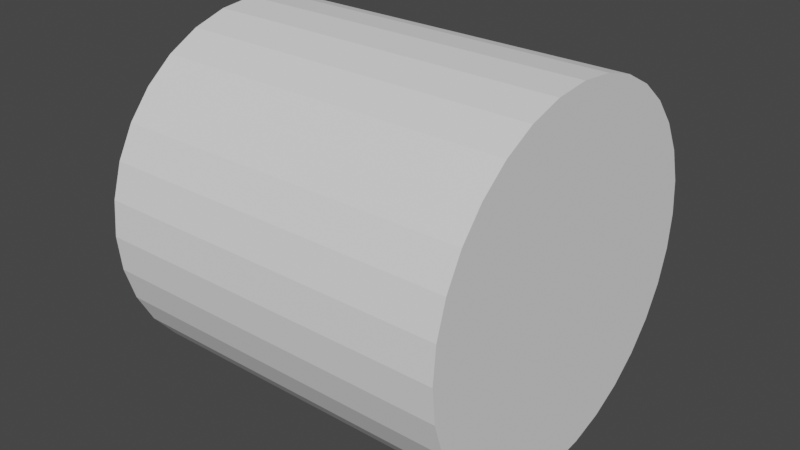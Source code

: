 # Source: cylinder.blend  (saved by Blender 2.82.7; exported with 4.5.12 LTS)
import bpy
from mathutils import Matrix  # noqa: F401  (used for matrix-valued properties, if any)

bpy.ops.wm.read_factory_settings(use_empty=True)
scene = bpy.context.scene
scene.name = 'Scene'

# ---- collections
col_collection = bpy.data.collections.new('Collection'); scene.collection.children.link(col_collection)

# ---- world
world_world = bpy.data.worlds.new('World'); scene.world = world_world
world_world.use_nodes = True; world_world.node_tree.nodes.clear()
_N = world_world.node_tree.nodes; _L = world_world.node_tree.links
n0 = _N.new('ShaderNodeOutputWorld'); n0.name = 'World Output'; n0.location = (300, 300)
n1 = _N.new('ShaderNodeBackground'); n1.name = 'Background'; n1.location = (10, 300)
n1.inputs[0].default_value = (0.05088, 0.05088, 0.05088, 1.0)
_L.new(n1.outputs[0], n0.inputs[0])
n0.is_active_output = True
world_world.color = (0.05088, 0.05088, 0.05088)
world_world.use_sun_shadow = False
world_world.sun_shadow_jitter_overblur = 0.0

# ---- meshes
me_cylinder = bpy.data.meshes.new('Cylinder')
me_cylinder.from_pydata([(-1.0, 1.0, 4.371e-08), (1.0, 1.0, -4.371e-08), (-1.0, 0.9808, -0.1951), (1.0, 0.9808, -0.1951), (-1.0, 0.9239, -0.3827), (1.0, 0.9239, -0.3827), (-1.0, 0.8315, -0.5556), (1.0, 0.8315, -0.5556), (-1.0, 0.7071, -0.7071), (1.0, 0.7071, -0.7071), (-1.0, 0.5556, -0.8315), (1.0, 0.5556, -0.8315), (-1.0, 0.3827, -0.9239), (1.0, 0.3827, -0.9239), (-1.0, 0.1951, -0.9808), (1.0, 0.1951, -0.9808), (-1.0, 7.55e-08, -1.0), (1.0, 7.55e-08, -1.0), (-1.0, -0.1951, -0.9808), (1.0, -0.1951, -0.9808), (-1.0, -0.3827, -0.9239), (1.0, -0.3827, -0.9239), (-1.0, -0.5556, -0.8315), (1.0, -0.5556, -0.8315), (-1.0, -0.7071, -0.7071), (1.0, -0.7071, -0.7071), (-1.0, -0.8315, -0.5556), (1.0, -0.8315, -0.5556), (-1.0, -0.9239, -0.3827), (1.0, -0.9239, -0.3827), (-1.0, -0.9808, -0.1951), (1.0, -0.9808, -0.1951), (-1.0, -1.0, 3.696e-07), (1.0, -1.0, 2.821e-07), (-1.0, -0.9808, 0.1951), (1.0, -0.9808, 0.1951), (-1.0, -0.9239, 0.3827), (1.0, -0.9239, 0.3827), (-1.0, -0.8315, 0.5556), (1.0, -0.8315, 0.5556), (-1.0, -0.7071, 0.7071), (1.0, -0.7071, 0.7071), (-1.0, -0.5556, 0.8315), (1.0, -0.5556, 0.8315), (-1.0, -0.3827, 0.9239), (1.0, -0.3827, 0.9239), (-1.0, -0.1951, 0.9808), (1.0, -0.1951, 0.9808), (-1.0, 9.656e-07, 1.0), (1.0, 9.656e-07, 1.0), (-1.0, 0.1951, 0.9808), (1.0, 0.1951, 0.9808), (-1.0, 0.3827, 0.9239), (1.0, 0.3827, 0.9239), (-1.0, 0.5556, 0.8315), (1.0, 0.5556, 0.8315), (-1.0, 0.7071, 0.7071), (1.0, 0.7071, 0.7071), (-1.0, 0.8315, 0.5556), (1.0, 0.8315, 0.5556), (-1.0, 0.9239, 0.3827), (1.0, 0.9239, 0.3827), (-1.0, 0.9808, 0.1951), (1.0, 0.9808, 0.1951), (-0.8182, 1.0, 3.576e-08), (-0.6364, 1.0, 2.782e-08), (-0.4545, 1.0, 1.987e-08), (-0.2727, 1.0, 1.192e-08), (-0.09091, 1.0, 3.974e-09), (0.09091, 1.0, -3.974e-09), (0.2727, 1.0, -1.192e-08), (0.4545, 1.0, -1.987e-08), (0.6364, 1.0, -2.782e-08), (0.8182, 1.0, -3.576e-08), (0.8182, 0.9808, -0.1951), (0.6364, 0.9808, -0.1951), (0.4545, 0.9808, -0.1951), (0.2727, 0.9808, -0.1951), (0.09091, 0.9808, -0.1951), (-0.09091, 0.9808, -0.1951), (-0.2727, 0.9808, -0.1951), (-0.4545, 0.9808, -0.1951), (-0.6364, 0.9808, -0.1951), (-0.8182, 0.9808, -0.1951), (0.8182, 0.9239, -0.3827), (0.6364, 0.9239, -0.3827), (0.4545, 0.9239, -0.3827), (0.2727, 0.9239, -0.3827), (0.09091, 0.9239, -0.3827), (-0.09091, 0.9239, -0.3827), (-0.2727, 0.9239, -0.3827), (-0.4545, 0.9239, -0.3827), (-0.6364, 0.9239, -0.3827), (-0.8182, 0.9239, -0.3827), (0.8182, 0.8315, -0.5556), (0.6364, 0.8315, -0.5556), (0.4545, 0.8315, -0.5556), (0.2727, 0.8315, -0.5556), (0.09091, 0.8315, -0.5556), (-0.09091, 0.8315, -0.5556), (-0.2727, 0.8315, -0.5556), (-0.4545, 0.8315, -0.5556), (-0.6364, 0.8315, -0.5556), (-0.8182, 0.8315, -0.5556), (0.8182, 0.7071, -0.7071), (0.6364, 0.7071, -0.7071), (0.4545, 0.7071, -0.7071), (0.2727, 0.7071, -0.7071), (0.09091, 0.7071, -0.7071), (-0.09091, 0.7071, -0.7071), (-0.2727, 0.7071, -0.7071), (-0.4545, 0.7071, -0.7071), (-0.6364, 0.7071, -0.7071), (-0.8182, 0.7071, -0.7071), (0.8182, 0.5556, -0.8315), (0.6364, 0.5556, -0.8315), (0.4545, 0.5556, -0.8315), (0.2727, 0.5556, -0.8315), (0.09091, 0.5556, -0.8315), (-0.09091, 0.5556, -0.8315), (-0.2727, 0.5556, -0.8315), (-0.4545, 0.5556, -0.8315), (-0.6364, 0.5556, -0.8315), (-0.8182, 0.5556, -0.8315), (0.8182, 0.3827, -0.9239), (0.6364, 0.3827, -0.9239), (0.4545, 0.3827, -0.9239), (0.2727, 0.3827, -0.9239), (0.09091, 0.3827, -0.9239), (-0.09091, 0.3827, -0.9239), (-0.2727, 0.3827, -0.9239), (-0.4545, 0.3827, -0.9239), (-0.6364, 0.3827, -0.9239), (-0.8182, 0.3827, -0.9239), (0.8182, 0.1951, -0.9808), (0.6364, 0.1951, -0.9808), (0.4545, 0.1951, -0.9808), (0.2727, 0.1951, -0.9808), (0.09091, 0.1951, -0.9808), (-0.09091, 0.1951, -0.9808), (-0.2727, 0.1951, -0.9808), (-0.4545, 0.1951, -0.9808), (-0.6364, 0.1951, -0.9808), (-0.8182, 0.1951, -0.9808), (0.8182, 7.55e-08, -1.0), (0.6364, 7.55e-08, -1.0), (0.4545, 7.55e-08, -1.0), (0.2727, 7.55e-08, -1.0), (0.09091, 7.55e-08, -1.0), (-0.09091, 7.55e-08, -1.0), (-0.2727, 7.55e-08, -1.0), (-0.4545, 7.55e-08, -1.0), (-0.6364, 7.55e-08, -1.0), (-0.8182, 7.55e-08, -1.0), (0.8182, -0.1951, -0.9808), (0.6364, -0.1951, -0.9808), (0.4545, -0.1951, -0.9808), (0.2727, -0.1951, -0.9808), (0.09091, -0.1951, -0.9808), (-0.09091, -0.1951, -0.9808), (-0.2727, -0.1951, -0.9808), (-0.4545, -0.1951, -0.9808), (-0.6364, -0.1951, -0.9808), (-0.8182, -0.1951, -0.9808), (0.8182, -0.3827, -0.9239), (0.6364, -0.3827, -0.9239), (0.4545, -0.3827, -0.9239), (0.2727, -0.3827, -0.9239), (0.09091, -0.3827, -0.9239), (-0.09091, -0.3827, -0.9239), (-0.2727, -0.3827, -0.9239), (-0.4545, -0.3827, -0.9239), (-0.6364, -0.3827, -0.9239), (-0.8182, -0.3827, -0.9239), (0.8182, -0.5556, -0.8315), (0.6364, -0.5556, -0.8315), (0.4545, -0.5556, -0.8315), (0.2727, -0.5556, -0.8315), (0.09091, -0.5556, -0.8315), (-0.09091, -0.5556, -0.8315), (-0.2727, -0.5556, -0.8315), (-0.4545, -0.5556, -0.8315), (-0.6364, -0.5556, -0.8315), (-0.8182, -0.5556, -0.8315), (0.8182, -0.7071, -0.7071), (0.6364, -0.7071, -0.7071), (0.4545, -0.7071, -0.7071), (0.2727, -0.7071, -0.7071), (0.09091, -0.7071, -0.7071), (-0.09091, -0.7071, -0.7071), (-0.2727, -0.7071, -0.7071), (-0.4545, -0.7071, -0.7071), (-0.6364, -0.7071, -0.7071), (-0.8182, -0.7071, -0.7071), (0.8182, -0.8315, -0.5556), (0.6364, -0.8315, -0.5556), (0.4545, -0.8315, -0.5556), (0.2727, -0.8315, -0.5556), (0.09091, -0.8315, -0.5556), (-0.09091, -0.8315, -0.5556), (-0.2727, -0.8315, -0.5556), (-0.4545, -0.8315, -0.5556), (-0.6364, -0.8315, -0.5556), (-0.8182, -0.8315, -0.5556), (0.8182, -0.9239, -0.3827), (0.6364, -0.9239, -0.3827), (0.4545, -0.9239, -0.3827), (0.2727, -0.9239, -0.3827), (0.09091, -0.9239, -0.3827), (-0.09091, -0.9239, -0.3827), (-0.2727, -0.9239, -0.3827), (-0.4545, -0.9239, -0.3827), (-0.6364, -0.9239, -0.3827), (-0.8182, -0.9239, -0.3827), (0.8182, -0.9808, -0.1951), (0.6364, -0.9808, -0.1951), (0.4545, -0.9808, -0.1951), (0.2727, -0.9808, -0.1951), (0.09091, -0.9808, -0.1951), (-0.09091, -0.9808, -0.1951), (-0.2727, -0.9808, -0.1951), (-0.4545, -0.9808, -0.1951), (-0.6364, -0.9808, -0.1951), (-0.8182, -0.9808, -0.1951), (0.8182, -1.0, 2.901e-07), (0.6364, -1.0, 2.98e-07), (0.4545, -1.0, 3.06e-07), (0.2727, -1.0, 3.139e-07), (0.09091, -1.0, 3.219e-07), (-0.09091, -1.0, 3.298e-07), (-0.2727, -1.0, 3.378e-07), (-0.4545, -1.0, 3.457e-07), (-0.6364, -1.0, 3.537e-07), (-0.8182, -1.0, 3.616e-07), (0.8182, -0.9808, 0.1951), (0.6364, -0.9808, 0.1951), (0.4545, -0.9808, 0.1951), (0.2727, -0.9808, 0.1951), (0.09091, -0.9808, 0.1951), (-0.09091, -0.9808, 0.1951), (-0.2727, -0.9808, 0.1951), (-0.4545, -0.9808, 0.1951), (-0.6364, -0.9808, 0.1951), (-0.8182, -0.9808, 0.1951), (0.8182, -0.9239, 0.3827), (0.6364, -0.9239, 0.3827), (0.4545, -0.9239, 0.3827), (0.2727, -0.9239, 0.3827), (0.09091, -0.9239, 0.3827), (-0.09091, -0.9239, 0.3827), (-0.2727, -0.9239, 0.3827), (-0.4545, -0.9239, 0.3827), (-0.6364, -0.9239, 0.3827), (-0.8182, -0.9239, 0.3827), (0.8182, -0.8315, 0.5556), (0.6364, -0.8315, 0.5556), (0.4545, -0.8315, 0.5556), (0.2727, -0.8315, 0.5556), (0.09091, -0.8315, 0.5556), (-0.09091, -0.8315, 0.5556), (-0.2727, -0.8315, 0.5556), (-0.4545, -0.8315, 0.5556), (-0.6364, -0.8315, 0.5556), (-0.8182, -0.8315, 0.5556), (0.8182, -0.7071, 0.7071), (0.6364, -0.7071, 0.7071), (0.4545, -0.7071, 0.7071), (0.2727, -0.7071, 0.7071), (0.09091, -0.7071, 0.7071), (-0.09091, -0.7071, 0.7071), (-0.2727, -0.7071, 0.7071), (-0.4545, -0.7071, 0.7071), (-0.6364, -0.7071, 0.7071), (-0.8182, -0.7071, 0.7071), (0.8182, -0.5556, 0.8315), (0.6364, -0.5556, 0.8315), (0.4545, -0.5556, 0.8315), (0.2727, -0.5556, 0.8315), (0.09091, -0.5556, 0.8315), (-0.09091, -0.5556, 0.8315), (-0.2727, -0.5556, 0.8315), (-0.4545, -0.5556, 0.8315), (-0.6364, -0.5556, 0.8315), (-0.8182, -0.5556, 0.8315), (0.8182, -0.3827, 0.9239), (0.6364, -0.3827, 0.9239), (0.4545, -0.3827, 0.9239), (0.2727, -0.3827, 0.9239), (0.09091, -0.3827, 0.9239), (-0.09091, -0.3827, 0.9239), (-0.2727, -0.3827, 0.9239), (-0.4545, -0.3827, 0.9239), (-0.6364, -0.3827, 0.9239), (-0.8182, -0.3827, 0.9239), (0.8182, -0.1951, 0.9808), (0.6364, -0.1951, 0.9808), (0.4545, -0.1951, 0.9808), (0.2727, -0.1951, 0.9808), (0.09091, -0.1951, 0.9808), (-0.09091, -0.1951, 0.9808), (-0.2727, -0.1951, 0.9808), (-0.4545, -0.1951, 0.9808), (-0.6364, -0.1951, 0.9808), (-0.8182, -0.1951, 0.9808), (0.8182, 9.656e-07, 1.0), (0.6364, 9.656e-07, 1.0), (0.4545, 9.656e-07, 1.0), (0.2727, 9.656e-07, 1.0), (0.09091, 9.656e-07, 1.0), (-0.09091, 9.656e-07, 1.0), (-0.2727, 9.656e-07, 1.0), (-0.4545, 9.656e-07, 1.0), (-0.6364, 9.656e-07, 1.0), (-0.8182, 9.656e-07, 1.0), (0.8182, 0.1951, 0.9808), (0.6364, 0.1951, 0.9808), (0.4545, 0.1951, 0.9808), (0.2727, 0.1951, 0.9808), (0.09091, 0.1951, 0.9808), (-0.09091, 0.1951, 0.9808), (-0.2727, 0.1951, 0.9808), (-0.4545, 0.1951, 0.9808), (-0.6364, 0.1951, 0.9808), (-0.8182, 0.1951, 0.9808), (0.8182, 0.3827, 0.9239), (0.6364, 0.3827, 0.9239), (0.4545, 0.3827, 0.9239), (0.2727, 0.3827, 0.9239), (0.09091, 0.3827, 0.9239), (-0.09091, 0.3827, 0.9239), (-0.2727, 0.3827, 0.9239), (-0.4545, 0.3827, 0.9239), (-0.6364, 0.3827, 0.9239), (-0.8182, 0.3827, 0.9239), (0.8182, 0.5556, 0.8315), (0.6364, 0.5556, 0.8315), (0.4545, 0.5556, 0.8315), (0.2727, 0.5556, 0.8315), (0.09091, 0.5556, 0.8315), (-0.09091, 0.5556, 0.8315), (-0.2727, 0.5556, 0.8315), (-0.4545, 0.5556, 0.8315), (-0.6364, 0.5556, 0.8315), (-0.8182, 0.5556, 0.8315), (0.8182, 0.7071, 0.7071), (0.6364, 0.7071, 0.7071), (0.4545, 0.7071, 0.7071), (0.2727, 0.7071, 0.7071), (0.09091, 0.7071, 0.7071), (-0.09091, 0.7071, 0.7071), (-0.2727, 0.7071, 0.7071), (-0.4545, 0.7071, 0.7071), (-0.6364, 0.7071, 0.7071), (-0.8182, 0.7071, 0.7071), (0.8182, 0.8315, 0.5556), (0.6364, 0.8315, 0.5556), (0.4545, 0.8315, 0.5556), (0.2727, 0.8315, 0.5556), (0.09091, 0.8315, 0.5556), (-0.09091, 0.8315, 0.5556), (-0.2727, 0.8315, 0.5556), (-0.4545, 0.8315, 0.5556), (-0.6364, 0.8315, 0.5556), (-0.8182, 0.8315, 0.5556), (0.8182, 0.9239, 0.3827), (0.6364, 0.9239, 0.3827), (0.4545, 0.9239, 0.3827), (0.2727, 0.9239, 0.3827), (0.09091, 0.9239, 0.3827), (-0.09091, 0.9239, 0.3827), (-0.2727, 0.9239, 0.3827), (-0.4545, 0.9239, 0.3827), (-0.6364, 0.9239, 0.3827), (-0.8182, 0.9239, 0.3827), (0.8182, 0.9808, 0.1951), (0.6364, 0.9808, 0.1951), (0.4545, 0.9808, 0.1951), (0.2727, 0.9808, 0.1951), (0.09091, 0.9808, 0.1951), (-0.09091, 0.9808, 0.1951), (-0.2727, 0.9808, 0.1951), (-0.4545, 0.9808, 0.1951), (-0.6364, 0.9808, 0.1951), (-0.8182, 0.9808, 0.1951)], [], [(73, 1, 3, 74), (74, 3, 5, 84), (84, 5, 7, 94), (94, 7, 9, 104), (104, 9, 11, 114), (114, 11, 13, 124), (124, 13, 15, 134), (134, 15, 17, 144), (144, 17, 19, 154), (154, 19, 21, 164), (164, 21, 23, 174), (174, 23, 25, 184), (184, 25, 27, 194), (194, 27, 29, 204), (204, 29, 31, 214), (214, 31, 33, 224), (224, 33, 35, 234), (234, 35, 37, 244), (244, 37, 39, 254), (254, 39, 41, 264), (264, 41, 43, 274), (274, 43, 45, 284), (284, 45, 47, 294), (294, 47, 49, 304), (304, 49, 51, 314), (314, 51, 53, 324), (324, 53, 55, 334), (334, 55, 57, 344), (344, 57, 59, 354), (354, 59, 61, 364), (3, 1, 63, 61, 59, 57, 55, 53, 51, 49, 47, 45, 43, 41, 39, 37, 35, 33, 31, 29, 27, 25, 23, 21, 19, 17, 15, 13, 11, 9, 7, 5), (364, 61, 63, 374), (374, 63, 1, 73), (0, 2, 4, 6, 8, 10, 12, 14, 16, 18, 20, 22, 24, 26, 28, 30, 32, 34, 36, 38, 40, 42, 44, 46, 48, 50, 52, 54, 56, 58, 60, 62), (62, 383, 64, 0), (383, 382, 65, 64), (382, 381, 66, 65), (381, 380, 67, 66), (380, 379, 68, 67), (379, 378, 69, 68), (378, 377, 70, 69), (377, 376, 71, 70), (376, 375, 72, 71), (375, 374, 73, 72), (60, 373, 383, 62), (373, 372, 382, 383), (372, 371, 381, 382), (371, 370, 380, 381), (370, 369, 379, 380), (369, 368, 378, 379), (368, 367, 377, 378), (367, 366, 376, 377), (366, 365, 375, 376), (365, 364, 374, 375), (58, 363, 373, 60), (363, 362, 372, 373), (362, 361, 371, 372), (361, 360, 370, 371), (360, 359, 369, 370), (359, 358, 368, 369), (358, 357, 367, 368), (357, 356, 366, 367), (356, 355, 365, 366), (355, 354, 364, 365), (56, 353, 363, 58), (353, 352, 362, 363), (352, 351, 361, 362), (351, 350, 360, 361), (350, 349, 359, 360), (349, 348, 358, 359), (348, 347, 357, 358), (347, 346, 356, 357), (346, 345, 355, 356), (345, 344, 354, 355), (54, 343, 353, 56), (343, 342, 352, 353), (342, 341, 351, 352), (341, 340, 350, 351), (340, 339, 349, 350), (339, 338, 348, 349), (338, 337, 347, 348), (337, 336, 346, 347), (336, 335, 345, 346), (335, 334, 344, 345), (52, 333, 343, 54), (333, 332, 342, 343), (332, 331, 341, 342), (331, 330, 340, 341), (330, 329, 339, 340), (329, 328, 338, 339), (328, 327, 337, 338), (327, 326, 336, 337), (326, 325, 335, 336), (325, 324, 334, 335), (50, 323, 333, 52), (323, 322, 332, 333), (322, 321, 331, 332), (321, 320, 330, 331), (320, 319, 329, 330), (319, 318, 328, 329), (318, 317, 327, 328), (317, 316, 326, 327), (316, 315, 325, 326), (315, 314, 324, 325), (48, 313, 323, 50), (313, 312, 322, 323), (312, 311, 321, 322), (311, 310, 320, 321), (310, 309, 319, 320), (309, 308, 318, 319), (308, 307, 317, 318), (307, 306, 316, 317), (306, 305, 315, 316), (305, 304, 314, 315), (46, 303, 313, 48), (303, 302, 312, 313), (302, 301, 311, 312), (301, 300, 310, 311), (300, 299, 309, 310), (299, 298, 308, 309), (298, 297, 307, 308), (297, 296, 306, 307), (296, 295, 305, 306), (295, 294, 304, 305), (44, 293, 303, 46), (293, 292, 302, 303), (292, 291, 301, 302), (291, 290, 300, 301), (290, 289, 299, 300), (289, 288, 298, 299), (288, 287, 297, 298), (287, 286, 296, 297), (286, 285, 295, 296), (285, 284, 294, 295), (42, 283, 293, 44), (283, 282, 292, 293), (282, 281, 291, 292), (281, 280, 290, 291), (280, 279, 289, 290), (279, 278, 288, 289), (278, 277, 287, 288), (277, 276, 286, 287), (276, 275, 285, 286), (275, 274, 284, 285), (40, 273, 283, 42), (273, 272, 282, 283), (272, 271, 281, 282), (271, 270, 280, 281), (270, 269, 279, 280), (269, 268, 278, 279), (268, 267, 277, 278), (267, 266, 276, 277), (266, 265, 275, 276), (265, 264, 274, 275), (38, 263, 273, 40), (263, 262, 272, 273), (262, 261, 271, 272), (261, 260, 270, 271), (260, 259, 269, 270), (259, 258, 268, 269), (258, 257, 267, 268), (257, 256, 266, 267), (256, 255, 265, 266), (255, 254, 264, 265), (36, 253, 263, 38), (253, 252, 262, 263), (252, 251, 261, 262), (251, 250, 260, 261), (250, 249, 259, 260), (249, 248, 258, 259), (248, 247, 257, 258), (247, 246, 256, 257), (246, 245, 255, 256), (245, 244, 254, 255), (34, 243, 253, 36), (243, 242, 252, 253), (242, 241, 251, 252), (241, 240, 250, 251), (240, 239, 249, 250), (239, 238, 248, 249), (238, 237, 247, 248), (237, 236, 246, 247), (236, 235, 245, 246), (235, 234, 244, 245), (32, 233, 243, 34), (233, 232, 242, 243), (232, 231, 241, 242), (231, 230, 240, 241), (230, 229, 239, 240), (229, 228, 238, 239), (228, 227, 237, 238), (227, 226, 236, 237), (226, 225, 235, 236), (225, 224, 234, 235), (30, 223, 233, 32), (223, 222, 232, 233), (222, 221, 231, 232), (221, 220, 230, 231), (220, 219, 229, 230), (219, 218, 228, 229), (218, 217, 227, 228), (217, 216, 226, 227), (216, 215, 225, 226), (215, 214, 224, 225), (28, 213, 223, 30), (213, 212, 222, 223), (212, 211, 221, 222), (211, 210, 220, 221), (210, 209, 219, 220), (209, 208, 218, 219), (208, 207, 217, 218), (207, 206, 216, 217), (206, 205, 215, 216), (205, 204, 214, 215), (26, 203, 213, 28), (203, 202, 212, 213), (202, 201, 211, 212), (201, 200, 210, 211), (200, 199, 209, 210), (199, 198, 208, 209), (198, 197, 207, 208), (197, 196, 206, 207), (196, 195, 205, 206), (195, 194, 204, 205), (24, 193, 203, 26), (193, 192, 202, 203), (192, 191, 201, 202), (191, 190, 200, 201), (190, 189, 199, 200), (189, 188, 198, 199), (188, 187, 197, 198), (187, 186, 196, 197), (186, 185, 195, 196), (185, 184, 194, 195), (22, 183, 193, 24), (183, 182, 192, 193), (182, 181, 191, 192), (181, 180, 190, 191), (180, 179, 189, 190), (179, 178, 188, 189), (178, 177, 187, 188), (177, 176, 186, 187), (176, 175, 185, 186), (175, 174, 184, 185), (20, 173, 183, 22), (173, 172, 182, 183), (172, 171, 181, 182), (171, 170, 180, 181), (170, 169, 179, 180), (169, 168, 178, 179), (168, 167, 177, 178), (167, 166, 176, 177), (166, 165, 175, 176), (165, 164, 174, 175), (18, 163, 173, 20), (163, 162, 172, 173), (162, 161, 171, 172), (161, 160, 170, 171), (160, 159, 169, 170), (159, 158, 168, 169), (158, 157, 167, 168), (157, 156, 166, 167), (156, 155, 165, 166), (155, 154, 164, 165), (16, 153, 163, 18), (153, 152, 162, 163), (152, 151, 161, 162), (151, 150, 160, 161), (150, 149, 159, 160), (149, 148, 158, 159), (148, 147, 157, 158), (147, 146, 156, 157), (146, 145, 155, 156), (145, 144, 154, 155), (14, 143, 153, 16), (143, 142, 152, 153), (142, 141, 151, 152), (141, 140, 150, 151), (140, 139, 149, 150), (139, 138, 148, 149), (138, 137, 147, 148), (137, 136, 146, 147), (136, 135, 145, 146), (135, 134, 144, 145), (12, 133, 143, 14), (133, 132, 142, 143), (132, 131, 141, 142), (131, 130, 140, 141), (130, 129, 139, 140), (129, 128, 138, 139), (128, 127, 137, 138), (127, 126, 136, 137), (126, 125, 135, 136), (125, 124, 134, 135), (10, 123, 133, 12), (123, 122, 132, 133), (122, 121, 131, 132), (121, 120, 130, 131), (120, 119, 129, 130), (119, 118, 128, 129), (118, 117, 127, 128), (117, 116, 126, 127), (116, 115, 125, 126), (115, 114, 124, 125), (8, 113, 123, 10), (113, 112, 122, 123), (112, 111, 121, 122), (111, 110, 120, 121), (110, 109, 119, 120), (109, 108, 118, 119), (108, 107, 117, 118), (107, 106, 116, 117), (106, 105, 115, 116), (105, 104, 114, 115), (6, 103, 113, 8), (103, 102, 112, 113), (102, 101, 111, 112), (101, 100, 110, 111), (100, 99, 109, 110), (99, 98, 108, 109), (98, 97, 107, 108), (97, 96, 106, 107), (96, 95, 105, 106), (95, 94, 104, 105), (4, 93, 103, 6), (93, 92, 102, 103), (92, 91, 101, 102), (91, 90, 100, 101), (90, 89, 99, 100), (89, 88, 98, 99), (88, 87, 97, 98), (87, 86, 96, 97), (86, 85, 95, 96), (85, 84, 94, 95), (2, 83, 93, 4), (83, 82, 92, 93), (82, 81, 91, 92), (81, 80, 90, 91), (80, 79, 89, 90), (79, 78, 88, 89), (78, 77, 87, 88), (77, 76, 86, 87), (76, 75, 85, 86), (75, 74, 84, 85), (0, 64, 83, 2), (64, 65, 82, 83), (65, 66, 81, 82), (66, 67, 80, 81), (67, 68, 79, 80), (68, 69, 78, 79), (69, 70, 77, 78), (70, 71, 76, 77), (71, 72, 75, 76), (72, 73, 74, 75)])
_uv = me_cylinder.uv_layers.new(name='UVMap')
_uv.uv.foreach_set('vector', [1.0, 0.9545, 1.0, 1.0, 0.9688, 1.0, 0.9687, 0.9545, 0.9687, 0.9545, 0.9688, 1.0, 0.9375, 1.0, 0.9375, 0.9545, 0.9375, 0.9545, 0.9375, 1.0, 0.9062, 1.0, 0.9062, 0.9545, 0.9062, 0.9545, 0.9062, 1.0, 0.875, 1.0, 0.875, 0.9545, 0.875, 0.9545, 0.875, 1.0, 0.8438, 1.0, 0.8438, 0.9545, 0.8438, 0.9545, 0.8438, 1.0, 0.8125, 1.0, 0.8125, 0.9545, 0.8125, 0.9545, 0.8125, 1.0, 0.7812, 1.0, 0.7812, 0.9545, 0.7812, 0.9545, 0.7812, 1.0, 0.75, 1.0, 0.75, 0.9545, 0.75, 0.9545, 0.75, 1.0, 0.7188, 1.0, 0.7188, 0.9545, 0.7188, 0.9545, 0.7188, 1.0, 0.6875, 1.0, 0.6875, 0.9545, 0.6875, 0.9545, 0.6875, 1.0, 0.6562, 1.0, 0.6562, 0.9545, 0.6562, 0.9545, 0.6562, 1.0, 0.625, 1.0, 0.625, 0.9545, 0.625, 0.9545, 0.625, 1.0, 0.5938, 1.0, 0.5937, 0.9545, 0.5937, 0.9545, 0.5938, 1.0, 0.5625, 1.0, 0.5625, 0.9545, 0.5625, 0.9545, 0.5625, 1.0, 0.5312, 1.0, 0.5312, 0.9545, 0.5312, 0.9545, 0.5312, 1.0, 0.5, 1.0, 0.5, 0.9545, 0.5, 0.9545, 0.5, 1.0, 0.4688, 1.0, 0.4687, 0.9545, 0.4687, 0.9545, 0.4688, 1.0, 0.4375, 1.0, 0.4375, 0.9545, 0.4375, 0.9545, 0.4375, 1.0, 0.4062, 1.0, 0.4062, 0.9545, 0.4062, 0.9545, 0.4062, 1.0, 0.375, 1.0, 0.375, 0.9545, 0.375, 0.9545, 0.375, 1.0, 0.3438, 1.0, 0.3438, 0.9545, 0.3438, 0.9545, 0.3438, 1.0, 0.3125, 1.0, 0.3125, 0.9545, 0.3125, 0.9545, 0.3125, 1.0, 0.2812, 1.0, 0.2812, 0.9545, 0.2812, 0.9545, 0.2812, 1.0, 0.25, 1.0, 0.25, 0.9545, 0.25, 0.9545, 0.25, 1.0, 0.2188, 1.0, 0.2187, 0.9545, 0.2187, 0.9545, 0.2188, 1.0, 0.1875, 1.0, 0.1875, 0.9545, 0.1875, 0.9545, 0.1875, 1.0, 0.1562, 1.0, 0.1562, 0.9545, 0.1562, 0.9545, 0.1562, 1.0, 0.125, 1.0, 0.125, 0.9545, 0.125, 0.9545, 0.125, 1.0, 0.09375, 1.0, 0.09375, 0.9545, 0.09375, 0.9545, 0.09375, 1.0, 0.0625, 1.0, 0.0625, 0.9545, 0.2968, 0.4854, 0.25, 0.49, 0.2032, 0.4854, 0.1582, 0.4717, 0.1167, 0.4496, 0.08029, 0.4197, 0.05045, 0.3833, 0.02827, 0.3418, 0.01461, 0.2968, 0.01, 0.25, 0.01461, 0.2032, 0.02827, 0.1582, 0.05045, 0.1167, 0.08029, 0.08029, 0.1167, 0.05045, 0.1582, 0.02827, 0.2032, 0.01461, 0.25, 0.01, 0.2968, 0.01461, 0.3418, 0.02827, 0.3833, 0.05045, 0.4197, 0.08029, 0.4496, 0.1167, 0.4717, 0.1582, 0.4854, 0.2032, 0.49, 0.25, 0.4854, 0.2968, 0.4717, 0.3418, 0.4496, 0.3833, 0.4197, 0.4197, 0.3833, 0.4496, 0.3418, 0.4717, 0.0625, 0.9545, 0.0625, 1.0, 0.03125, 1.0, 0.03125, 0.9545, 0.03125, 0.9545, 0.03125, 1.0, 0.0, 1.0, 0.0, 0.9545, 0.75, 0.49, 0.7968, 0.4854, 0.8418, 0.4717, 0.8833, 0.4496, 0.9197, 0.4197, 0.9496, 0.3833, 0.9717, 0.3418, 0.9854, 0.2968, 0.99, 0.25, 0.9854, 0.2032, 0.9717, 0.1582, 0.9496, 0.1167, 0.9197, 0.08029, 0.8833, 0.05045, 0.8418, 0.02827, 0.7968, 0.01461, 0.75, 0.01, 0.7032, 0.01461, 0.6582, 0.02827, 0.6167, 0.05045, 0.5803, 0.08029, 0.5504, 0.1167, 0.5283, 0.1582, 0.5146, 0.2032, 0.51, 0.25, 0.5146, 0.2968, 0.5283, 0.3418, 0.5504, 0.3833, 0.5803, 0.4197, 0.6167, 0.4496, 0.6582, 0.4717, 0.7032, 0.4854, 0.03125, 0.5, 0.03125, 0.5455, 0.0, 0.5455, 0.0, 0.5, 0.03125, 0.5455, 0.03125, 0.5909, 0.0, 0.5909, 0.0, 0.5455, 0.03125, 0.5909, 0.03125, 0.6364, 0.0, 0.6364, 0.0, 0.5909, 0.03125, 0.6364, 0.03125, 0.6818, 0.0, 0.6818, 0.0, 0.6364, 0.03125, 0.6818, 0.03125, 0.7273, 0.0, 0.7273, 0.0, 0.6818, 0.03125, 0.7273, 0.03125, 0.7727, 0.0, 0.7727, 0.0, 0.7273, 0.03125, 0.7727, 0.03125, 0.8182, 0.0, 0.8182, 0.0, 0.7727, 0.03125, 0.8182, 0.03125, 0.8636, 0.0, 0.8636, 0.0, 0.8182, 0.03125, 0.8636, 0.03125, 0.9091, 0.0, 0.9091, 0.0, 0.8636, 0.03125, 0.9091, 0.03125, 0.9545, 0.0, 0.9545, 0.0, 0.9091, 0.0625, 0.5, 0.0625, 0.5455, 0.03125, 0.5455, 0.03125, 0.5, 0.0625, 0.5455, 0.0625, 0.5909, 0.03125, 0.5909, 0.03125, 0.5455, 0.0625, 0.5909, 0.0625, 0.6364, 0.03125, 0.6364, 0.03125, 0.5909, 0.0625, 0.6364, 0.0625, 0.6818, 0.03125, 0.6818, 0.03125, 0.6364, 0.0625, 0.6818, 0.0625, 0.7273, 0.03125, 0.7273, 0.03125, 0.6818, 0.0625, 0.7273, 0.0625, 0.7727, 0.03125, 0.7727, 0.03125, 0.7273, 0.0625, 0.7727, 0.0625, 0.8182, 0.03125, 0.8182, 0.03125, 0.7727, 0.0625, 0.8182, 0.0625, 0.8636, 0.03125, 0.8636, 0.03125, 0.8182, 0.0625, 0.8636, 0.0625, 0.9091, 0.03125, 0.9091, 0.03125, 0.8636, 0.0625, 0.9091, 0.0625, 0.9545, 0.03125, 0.9545, 0.03125, 0.9091, 0.09375, 0.5, 0.09375, 0.5455, 0.0625, 0.5455, 0.0625, 0.5, 0.09375, 0.5455, 0.09375, 0.5909, 0.0625, 0.5909, 0.0625, 0.5455, 0.09375, 0.5909, 0.09375, 0.6364, 0.0625, 0.6364, 0.0625, 0.5909, 0.09375, 0.6364, 0.09375, 0.6818, 0.0625, 0.6818, 0.0625, 0.6364, 0.09375, 0.6818, 0.09375, 0.7273, 0.0625, 0.7273, 0.0625, 0.6818, 0.09375, 0.7273, 0.09375, 0.7727, 0.0625, 0.7727, 0.0625, 0.7273, 0.09375, 0.7727, 0.09375, 0.8182, 0.0625, 0.8182, 0.0625, 0.7727, 0.09375, 0.8182, 0.09375, 0.8636, 0.0625, 0.8636, 0.0625, 0.8182, 0.09375, 0.8636, 0.09375, 0.9091, 0.0625, 0.9091, 0.0625, 0.8636, 0.09375, 0.9091, 0.09375, 0.9545, 0.0625, 0.9545, 0.0625, 0.9091, 0.125, 0.5, 0.125, 0.5455, 0.09375, 0.5455, 0.09375, 0.5, 0.125, 0.5455, 0.125, 0.5909, 0.09375, 0.5909, 0.09375, 0.5455, 0.125, 0.5909, 0.125, 0.6364, 0.09375, 0.6364, 0.09375, 0.5909, 0.125, 0.6364, 0.125, 0.6818, 0.09375, 0.6818, 0.09375, 0.6364, 0.125, 0.6818, 0.125, 0.7273, 0.09375, 0.7273, 0.09375, 0.6818, 0.125, 0.7273, 0.125, 0.7727, 0.09375, 0.7727, 0.09375, 0.7273, 0.125, 0.7727, 0.125, 0.8182, 0.09375, 0.8182, 0.09375, 0.7727, 0.125, 0.8182, 0.125, 0.8636, 0.09375, 0.8636, 0.09375, 0.8182, 0.125, 0.8636, 0.125, 0.9091, 0.09375, 0.9091, 0.09375, 0.8636, 0.125, 0.9091, 0.125, 0.9545, 0.09375, 0.9545, 0.09375, 0.9091, 0.1562, 0.5, 0.1562, 0.5455, 0.125, 0.5455, 0.125, 0.5, 0.1562, 0.5455, 0.1562, 0.5909, 0.125, 0.5909, 0.125, 0.5455, 0.1562, 0.5909, 0.1562, 0.6364, 0.125, 0.6364, 0.125, 0.5909, 0.1562, 0.6364, 0.1562, 0.6818, 0.125, 0.6818, 0.125, 0.6364, 0.1562, 0.6818, 0.1562, 0.7273, 0.125, 0.7273, 0.125, 0.6818, 0.1562, 0.7273, 0.1562, 0.7727, 0.125, 0.7727, 0.125, 0.7273, 0.1562, 0.7727, 0.1562, 0.8182, 0.125, 0.8182, 0.125, 0.7727, 0.1562, 0.8182, 0.1562, 0.8636, 0.125, 0.8636, 0.125, 0.8182, 0.1562, 0.8636, 0.1562, 0.9091, 0.125, 0.9091, 0.125, 0.8636, 0.1562, 0.9091, 0.1562, 0.9545, 0.125, 0.9545, 0.125, 0.9091, 0.1875, 0.5, 0.1875, 0.5455, 0.1562, 0.5455, 0.1562, 0.5, 0.1875, 0.5455, 0.1875, 0.5909, 0.1562, 0.5909, 0.1562, 0.5455, 0.1875, 0.5909, 0.1875, 0.6364, 0.1562, 0.6364, 0.1562, 0.5909, 0.1875, 0.6364, 0.1875, 0.6818, 0.1562, 0.6818, 0.1562, 0.6364, 0.1875, 0.6818, 0.1875, 0.7273, 0.1562, 0.7273, 0.1562, 0.6818, 0.1875, 0.7273, 0.1875, 0.7727, 0.1562, 0.7727, 0.1562, 0.7273, 0.1875, 0.7727, 0.1875, 0.8182, 0.1562, 0.8182, 0.1562, 0.7727, 0.1875, 0.8182, 0.1875, 0.8636, 0.1562, 0.8636, 0.1562, 0.8182, 0.1875, 0.8636, 0.1875, 0.9091, 0.1562, 0.9091, 0.1562, 0.8636, 0.1875, 0.9091, 0.1875, 0.9545, 0.1562, 0.9545, 0.1562, 0.9091, 0.2188, 0.5, 0.2187, 0.5455, 0.1875, 0.5455, 0.1875, 0.5, 0.2187, 0.5455, 0.2187, 0.5909, 0.1875, 0.5909, 0.1875, 0.5455, 0.2187, 0.5909, 0.2187, 0.6364, 0.1875, 0.6364, 0.1875, 0.5909, 0.2187, 0.6364, 0.2187, 0.6818, 0.1875, 0.6818, 0.1875, 0.6364, 0.2187, 0.6818, 0.2187, 0.7273, 0.1875, 0.7273, 0.1875, 0.6818, 0.2187, 0.7273, 0.2187, 0.7727, 0.1875, 0.7727, 0.1875, 0.7273, 0.2187, 0.7727, 0.2187, 0.8182, 0.1875, 0.8182, 0.1875, 0.7727, 0.2187, 0.8182, 0.2187, 0.8636, 0.1875, 0.8636, 0.1875, 0.8182, 0.2187, 0.8636, 0.2187, 0.9091, 0.1875, 0.9091, 0.1875, 0.8636, 0.2187, 0.9091, 0.2187, 0.9545, 0.1875, 0.9545, 0.1875, 0.9091, 0.25, 0.5, 0.25, 0.5455, 0.2187, 0.5455, 0.2188, 0.5, 0.25, 0.5455, 0.25, 0.5909, 0.2187, 0.5909, 0.2187, 0.5455, 0.25, 0.5909, 0.25, 0.6364, 0.2187, 0.6364, 0.2187, 0.5909, 0.25, 0.6364, 0.25, 0.6818, 0.2187, 0.6818, 0.2187, 0.6364, 0.25, 0.6818, 0.25, 0.7273, 0.2187, 0.7273, 0.2187, 0.6818, 0.25, 0.7273, 0.25, 0.7727, 0.2187, 0.7727, 0.2187, 0.7273, 0.25, 0.7727, 0.25, 0.8182, 0.2187, 0.8182, 0.2187, 0.7727, 0.25, 0.8182, 0.25, 0.8636, 0.2187, 0.8636, 0.2187, 0.8182, 0.25, 0.8636, 0.25, 0.9091, 0.2187, 0.9091, 0.2187, 0.8636, 0.25, 0.9091, 0.25, 0.9545, 0.2187, 0.9545, 0.2187, 0.9091, 0.2812, 0.5, 0.2812, 0.5455, 0.25, 0.5455, 0.25, 0.5, 0.2812, 0.5455, 0.2812, 0.5909, 0.25, 0.5909, 0.25, 0.5455, 0.2812, 0.5909, 0.2812, 0.6364, 0.25, 0.6364, 0.25, 0.5909, 0.2812, 0.6364, 0.2812, 0.6818, 0.25, 0.6818, 0.25, 0.6364, 0.2812, 0.6818, 0.2812, 0.7273, 0.25, 0.7273, 0.25, 0.6818, 0.2812, 0.7273, 0.2812, 0.7727, 0.25, 0.7727, 0.25, 0.7273, 0.2812, 0.7727, 0.2812, 0.8182, 0.25, 0.8182, 0.25, 0.7727, 0.2812, 0.8182, 0.2812, 0.8636, 0.25, 0.8636, 0.25, 0.8182, 0.2812, 0.8636, 0.2812, 0.9091, 0.25, 0.9091, 0.25, 0.8636, 0.2812, 0.9091, 0.2812, 0.9545, 0.25, 0.9545, 0.25, 0.9091, 0.3125, 0.5, 0.3125, 0.5455, 0.2812, 0.5455, 0.2812, 0.5, 0.3125, 0.5455, 0.3125, 0.5909, 0.2812, 0.5909, 0.2812, 0.5455, 0.3125, 0.5909, 0.3125, 0.6364, 0.2812, 0.6364, 0.2812, 0.5909, 0.3125, 0.6364, 0.3125, 0.6818, 0.2812, 0.6818, 0.2812, 0.6364, 0.3125, 0.6818, 0.3125, 0.7273, 0.2812, 0.7273, 0.2812, 0.6818, 0.3125, 0.7273, 0.3125, 0.7727, 0.2812, 0.7727, 0.2812, 0.7273, 0.3125, 0.7727, 0.3125, 0.8182, 0.2812, 0.8182, 0.2812, 0.7727, 0.3125, 0.8182, 0.3125, 0.8636, 0.2812, 0.8636, 0.2812, 0.8182, 0.3125, 0.8636, 0.3125, 0.9091, 0.2812, 0.9091, 0.2812, 0.8636, 0.3125, 0.9091, 0.3125, 0.9545, 0.2812, 0.9545, 0.2812, 0.9091, 0.3438, 0.5, 0.3438, 0.5455, 0.3125, 0.5455, 0.3125, 0.5, 0.3438, 0.5455, 0.3437, 0.5909, 0.3125, 0.5909, 0.3125, 0.5455, 0.3437, 0.5909, 0.3438, 0.6364, 0.3125, 0.6364, 0.3125, 0.5909, 0.3438, 0.6364, 0.3437, 0.6818, 0.3125, 0.6818, 0.3125, 0.6364, 0.3437, 0.6818, 0.3437, 0.7273, 0.3125, 0.7273, 0.3125, 0.6818, 0.3437, 0.7273, 0.3438, 0.7727, 0.3125, 0.7727, 0.3125, 0.7273, 0.3438, 0.7727, 0.3438, 0.8182, 0.3125, 0.8182, 0.3125, 0.7727, 0.3438, 0.8182, 0.3438, 0.8636, 0.3125, 0.8636, 0.3125, 0.8182, 0.3438, 0.8636, 0.3438, 0.9091, 0.3125, 0.9091, 0.3125, 0.8636, 0.3438, 0.9091, 0.3438, 0.9545, 0.3125, 0.9545, 0.3125, 0.9091, 0.375, 0.5, 0.375, 0.5455, 0.3438, 0.5455, 0.3438, 0.5, 0.375, 0.5455, 0.375, 0.5909, 0.3437, 0.5909, 0.3438, 0.5455, 0.375, 0.5909, 0.375, 0.6364, 0.3438, 0.6364, 0.3437, 0.5909, 0.375, 0.6364, 0.375, 0.6818, 0.3437, 0.6818, 0.3438, 0.6364, 0.375, 0.6818, 0.375, 0.7273, 0.3437, 0.7273, 0.3437, 0.6818, 0.375, 0.7273, 0.375, 0.7727, 0.3438, 0.7727, 0.3437, 0.7273, 0.375, 0.7727, 0.375, 0.8182, 0.3438, 0.8182, 0.3438, 0.7727, 0.375, 0.8182, 0.375, 0.8636, 0.3438, 0.8636, 0.3438, 0.8182, 0.375, 0.8636, 0.375, 0.9091, 0.3438, 0.9091, 0.3438, 0.8636, 0.375, 0.9091, 0.375, 0.9545, 0.3438, 0.9545, 0.3438, 0.9091, 0.4062, 0.5, 0.4062, 0.5455, 0.375, 0.5455, 0.375, 0.5, 0.4062, 0.5455, 0.4062, 0.5909, 0.375, 0.5909, 0.375, 0.5455, 0.4062, 0.5909, 0.4063, 0.6364, 0.375, 0.6364, 0.375, 0.5909, 0.4063, 0.6364, 0.4063, 0.6818, 0.375, 0.6818, 0.375, 0.6364, 0.4063, 0.6818, 0.4062, 0.7273, 0.375, 0.7273, 0.375, 0.6818, 0.4062, 0.7273, 0.4062, 0.7727, 0.375, 0.7727, 0.375, 0.7273, 0.4062, 0.7727, 0.4062, 0.8182, 0.375, 0.8182, 0.375, 0.7727, 0.4062, 0.8182, 0.4062, 0.8636, 0.375, 0.8636, 0.375, 0.8182, 0.4062, 0.8636, 0.4062, 0.9091, 0.375, 0.9091, 0.375, 0.8636, 0.4062, 0.9091, 0.4062, 0.9545, 0.375, 0.9545, 0.375, 0.9091, 0.4375, 0.5, 0.4375, 0.5455, 0.4062, 0.5455, 0.4062, 0.5, 0.4375, 0.5455, 0.4375, 0.5909, 0.4062, 0.5909, 0.4062, 0.5455, 0.4375, 0.5909, 0.4375, 0.6364, 0.4063, 0.6364, 0.4062, 0.5909, 0.4375, 0.6364, 0.4375, 0.6818, 0.4063, 0.6818, 0.4063, 0.6364, 0.4375, 0.6818, 0.4375, 0.7273, 0.4062, 0.7273, 0.4063, 0.6818, 0.4375, 0.7273, 0.4375, 0.7727, 0.4062, 0.7727, 0.4062, 0.7273, 0.4375, 0.7727, 0.4375, 0.8182, 0.4062, 0.8182, 0.4062, 0.7727, 0.4375, 0.8182, 0.4375, 0.8636, 0.4062, 0.8636, 0.4062, 0.8182, 0.4375, 0.8636, 0.4375, 0.9091, 0.4062, 0.9091, 0.4062, 0.8636, 0.4375, 0.9091, 0.4375, 0.9545, 0.4062, 0.9545, 0.4062, 0.9091, 0.4688, 0.5, 0.4688, 0.5455, 0.4375, 0.5455, 0.4375, 0.5, 0.4688, 0.5455, 0.4687, 0.5909, 0.4375, 0.5909, 0.4375, 0.5455, 0.4687, 0.5909, 0.4688, 0.6364, 0.4375, 0.6364, 0.4375, 0.5909, 0.4688, 0.6364, 0.4688, 0.6818, 0.4375, 0.6818, 0.4375, 0.6364, 0.4688, 0.6818, 0.4688, 0.7273, 0.4375, 0.7273, 0.4375, 0.6818, 0.4688, 0.7273, 0.4688, 0.7727, 0.4375, 0.7727, 0.4375, 0.7273, 0.4688, 0.7727, 0.4687, 0.8182, 0.4375, 0.8182, 0.4375, 0.7727, 0.4687, 0.8182, 0.4688, 0.8636, 0.4375, 0.8636, 0.4375, 0.8182, 0.4688, 0.8636, 0.4688, 0.9091, 0.4375, 0.9091, 0.4375, 0.8636, 0.4688, 0.9091, 0.4687, 0.9545, 0.4375, 0.9545, 0.4375, 0.9091, 0.5, 0.5, 0.5, 0.5455, 0.4688, 0.5455, 0.4688, 0.5, 0.5, 0.5455, 0.5, 0.5909, 0.4687, 0.5909, 0.4688, 0.5455, 0.5, 0.5909, 0.5, 0.6364, 0.4688, 0.6364, 0.4687, 0.5909, 0.5, 0.6364, 0.5, 0.6818, 0.4688, 0.6818, 0.4688, 0.6364, 0.5, 0.6818, 0.5, 0.7273, 0.4688, 0.7273, 0.4688, 0.6818, 0.5, 0.7273, 0.5, 0.7727, 0.4688, 0.7727, 0.4688, 0.7273, 0.5, 0.7727, 0.5, 0.8182, 0.4687, 0.8182, 0.4688, 0.7727, 0.5, 0.8182, 0.5, 0.8636, 0.4688, 0.8636, 0.4687, 0.8182, 0.5, 0.8636, 0.5, 0.9091, 0.4688, 0.9091, 0.4688, 0.8636, 0.5, 0.9091, 0.5, 0.9545, 0.4687, 0.9545, 0.4688, 0.9091, 0.5312, 0.5, 0.5312, 0.5455, 0.5, 0.5455, 0.5, 0.5, 0.5312, 0.5455, 0.5312, 0.5909, 0.5, 0.5909, 0.5, 0.5455, 0.5312, 0.5909, 0.5312, 0.6364, 0.5, 0.6364, 0.5, 0.5909, 0.5312, 0.6364, 0.5312, 0.6818, 0.5, 0.6818, 0.5, 0.6364, 0.5312, 0.6818, 0.5312, 0.7273, 0.5, 0.7273, 0.5, 0.6818, 0.5312, 0.7273, 0.5312, 0.7727, 0.5, 0.7727, 0.5, 0.7273, 0.5312, 0.7727, 0.5312, 0.8182, 0.5, 0.8182, 0.5, 0.7727, 0.5312, 0.8182, 0.5312, 0.8636, 0.5, 0.8636, 0.5, 0.8182, 0.5312, 0.8636, 0.5312, 0.9091, 0.5, 0.9091, 0.5, 0.8636, 0.5312, 0.9091, 0.5312, 0.9545, 0.5, 0.9545, 0.5, 0.9091, 0.5625, 0.5, 0.5625, 0.5455, 0.5312, 0.5455, 0.5312, 0.5, 0.5625, 0.5455, 0.5625, 0.5909, 0.5312, 0.5909, 0.5312, 0.5455, 0.5625, 0.5909, 0.5625, 0.6364, 0.5312, 0.6364, 0.5312, 0.5909, 0.5625, 0.6364, 0.5625, 0.6818, 0.5312, 0.6818, 0.5312, 0.6364, 0.5625, 0.6818, 0.5625, 0.7273, 0.5312, 0.7273, 0.5312, 0.6818, 0.5625, 0.7273, 0.5625, 0.7727, 0.5312, 0.7727, 0.5312, 0.7273, 0.5625, 0.7727, 0.5625, 0.8182, 0.5312, 0.8182, 0.5312, 0.7727, 0.5625, 0.8182, 0.5625, 0.8636, 0.5312, 0.8636, 0.5312, 0.8182, 0.5625, 0.8636, 0.5625, 0.9091, 0.5312, 0.9091, 0.5312, 0.8636, 0.5625, 0.9091, 0.5625, 0.9545, 0.5312, 0.9545, 0.5312, 0.9091, 0.5938, 0.5, 0.5938, 0.5455, 0.5625, 0.5455, 0.5625, 0.5, 0.5938, 0.5455, 0.5938, 0.5909, 0.5625, 0.5909, 0.5625, 0.5455, 0.5938, 0.5909, 0.5938, 0.6364, 0.5625, 0.6364, 0.5625, 0.5909, 0.5938, 0.6364, 0.5938, 0.6818, 0.5625, 0.6818, 0.5625, 0.6364, 0.5938, 0.6818, 0.5938, 0.7273, 0.5625, 0.7273, 0.5625, 0.6818, 0.5938, 0.7273, 0.5938, 0.7727, 0.5625, 0.7727, 0.5625, 0.7273, 0.5938, 0.7727, 0.5937, 0.8182, 0.5625, 0.8182, 0.5625, 0.7727, 0.5937, 0.8182, 0.5937, 0.8636, 0.5625, 0.8636, 0.5625, 0.8182, 0.5937, 0.8636, 0.5937, 0.9091, 0.5625, 0.9091, 0.5625, 0.8636, 0.5937, 0.9091, 0.5937, 0.9545, 0.5625, 0.9545, 0.5625, 0.9091, 0.625, 0.5, 0.625, 0.5455, 0.5938, 0.5455, 0.5938, 0.5, 0.625, 0.5455, 0.625, 0.5909, 0.5938, 0.5909, 0.5938, 0.5455, 0.625, 0.5909, 0.625, 0.6364, 0.5938, 0.6364, 0.5938, 0.5909, 0.625, 0.6364, 0.625, 0.6818, 0.5938, 0.6818, 0.5938, 0.6364, 0.625, 0.6818, 0.625, 0.7273, 0.5938, 0.7273, 0.5938, 0.6818, 0.625, 0.7273, 0.625, 0.7727, 0.5938, 0.7727, 0.5938, 0.7273, 0.625, 0.7727, 0.625, 0.8182, 0.5937, 0.8182, 0.5938, 0.7727, 0.625, 0.8182, 0.625, 0.8636, 0.5937, 0.8636, 0.5937, 0.8182, 0.625, 0.8636, 0.625, 0.9091, 0.5937, 0.9091, 0.5937, 0.8636, 0.625, 0.9091, 0.625, 0.9545, 0.5937, 0.9545, 0.5937, 0.9091, 0.6562, 0.5, 0.6562, 0.5455, 0.625, 0.5455, 0.625, 0.5, 0.6562, 0.5455, 0.6562, 0.5909, 0.625, 0.5909, 0.625, 0.5455, 0.6562, 0.5909, 0.6563, 0.6364, 0.625, 0.6364, 0.625, 0.5909, 0.6563, 0.6364, 0.6562, 0.6818, 0.625, 0.6818, 0.625, 0.6364, 0.6562, 0.6818, 0.6562, 0.7273, 0.625, 0.7273, 0.625, 0.6818, 0.6562, 0.7273, 0.6562, 0.7727, 0.625, 0.7727, 0.625, 0.7273, 0.6562, 0.7727, 0.6562, 0.8182, 0.625, 0.8182, 0.625, 0.7727, 0.6562, 0.8182, 0.6562, 0.8636, 0.625, 0.8636, 0.625, 0.8182, 0.6562, 0.8636, 0.6562, 0.9091, 0.625, 0.9091, 0.625, 0.8636, 0.6562, 0.9091, 0.6562, 0.9545, 0.625, 0.9545, 0.625, 0.9091, 0.6875, 0.5, 0.6875, 0.5455, 0.6562, 0.5455, 0.6562, 0.5, 0.6875, 0.5455, 0.6875, 0.5909, 0.6562, 0.5909, 0.6562, 0.5455, 0.6875, 0.5909, 0.6875, 0.6364, 0.6563, 0.6364, 0.6562, 0.5909, 0.6875, 0.6364, 0.6875, 0.6818, 0.6562, 0.6818, 0.6563, 0.6364, 0.6875, 0.6818, 0.6875, 0.7273, 0.6562, 0.7273, 0.6562, 0.6818, 0.6875, 0.7273, 0.6875, 0.7727, 0.6562, 0.7727, 0.6562, 0.7273, 0.6875, 0.7727, 0.6875, 0.8182, 0.6562, 0.8182, 0.6562, 0.7727, 0.6875, 0.8182, 0.6875, 0.8636, 0.6562, 0.8636, 0.6562, 0.8182, 0.6875, 0.8636, 0.6875, 0.9091, 0.6562, 0.9091, 0.6562, 0.8636, 0.6875, 0.9091, 0.6875, 0.9545, 0.6562, 0.9545, 0.6562, 0.9091, 0.7188, 0.5, 0.7188, 0.5455, 0.6875, 0.5455, 0.6875, 0.5, 0.7188, 0.5455, 0.7188, 0.5909, 0.6875, 0.5909, 0.6875, 0.5455, 0.7188, 0.5909, 0.7188, 0.6364, 0.6875, 0.6364, 0.6875, 0.5909, 0.7188, 0.6364, 0.7188, 0.6818, 0.6875, 0.6818, 0.6875, 0.6364, 0.7188, 0.6818, 0.7188, 0.7273, 0.6875, 0.7273, 0.6875, 0.6818, 0.7188, 0.7273, 0.7188, 0.7727, 0.6875, 0.7727, 0.6875, 0.7273, 0.7188, 0.7727, 0.7187, 0.8182, 0.6875, 0.8182, 0.6875, 0.7727, 0.7187, 0.8182, 0.7187, 0.8636, 0.6875, 0.8636, 0.6875, 0.8182, 0.7187, 0.8636, 0.7187, 0.9091, 0.6875, 0.9091, 0.6875, 0.8636, 0.7187, 0.9091, 0.7188, 0.9545, 0.6875, 0.9545, 0.6875, 0.9091, 0.75, 0.5, 0.75, 0.5455, 0.7188, 0.5455, 0.7188, 0.5, 0.75, 0.5455, 0.75, 0.5909, 0.7188, 0.5909, 0.7188, 0.5455, 0.75, 0.5909, 0.75, 0.6364, 0.7188, 0.6364, 0.7188, 0.5909, 0.75, 0.6364, 0.75, 0.6818, 0.7188, 0.6818, 0.7188, 0.6364, 0.75, 0.6818, 0.75, 0.7273, 0.7188, 0.7273, 0.7188, 0.6818, 0.75, 0.7273, 0.75, 0.7727, 0.7188, 0.7727, 0.7188, 0.7273, 0.75, 0.7727, 0.75, 0.8182, 0.7187, 0.8182, 0.7188, 0.7727, 0.75, 0.8182, 0.75, 0.8636, 0.7187, 0.8636, 0.7187, 0.8182, 0.75, 0.8636, 0.75, 0.9091, 0.7187, 0.9091, 0.7187, 0.8636, 0.75, 0.9091, 0.75, 0.9545, 0.7188, 0.9545, 0.7187, 0.9091, 0.7812, 0.5, 0.7812, 0.5455, 0.75, 0.5455, 0.75, 0.5, 0.7812, 0.5455, 0.7812, 0.5909, 0.75, 0.5909, 0.75, 0.5455, 0.7812, 0.5909, 0.7812, 0.6364, 0.75, 0.6364, 0.75, 0.5909, 0.7812, 0.6364, 0.7812, 0.6818, 0.75, 0.6818, 0.75, 0.6364, 0.7812, 0.6818, 0.7812, 0.7273, 0.75, 0.7273, 0.75, 0.6818, 0.7812, 0.7273, 0.7813, 0.7727, 0.75, 0.7727, 0.75, 0.7273, 0.7813, 0.7727, 0.7813, 0.8182, 0.75, 0.8182, 0.75, 0.7727, 0.7813, 0.8182, 0.7813, 0.8636, 0.75, 0.8636, 0.75, 0.8182, 0.7813, 0.8636, 0.7812, 0.9091, 0.75, 0.9091, 0.75, 0.8636, 0.7812, 0.9091, 0.7812, 0.9545, 0.75, 0.9545, 0.75, 0.9091, 0.8125, 0.5, 0.8125, 0.5455, 0.7812, 0.5455, 0.7812, 0.5, 0.8125, 0.5455, 0.8125, 0.5909, 0.7812, 0.5909, 0.7812, 0.5455, 0.8125, 0.5909, 0.8125, 0.6364, 0.7812, 0.6364, 0.7812, 0.5909, 0.8125, 0.6364, 0.8125, 0.6818, 0.7812, 0.6818, 0.7812, 0.6364, 0.8125, 0.6818, 0.8125, 0.7273, 0.7812, 0.7273, 0.7812, 0.6818, 0.8125, 0.7273, 0.8125, 0.7727, 0.7813, 0.7727, 0.7812, 0.7273, 0.8125, 0.7727, 0.8125, 0.8182, 0.7813, 0.8182, 0.7813, 0.7727, 0.8125, 0.8182, 0.8125, 0.8636, 0.7813, 0.8636, 0.7813, 0.8182, 0.8125, 0.8636, 0.8125, 0.9091, 0.7812, 0.9091, 0.7813, 0.8636, 0.8125, 0.9091, 0.8125, 0.9545, 0.7812, 0.9545, 0.7812, 0.9091, 0.8438, 0.5, 0.8438, 0.5455, 0.8125, 0.5455, 0.8125, 0.5, 0.8438, 0.5455, 0.8437, 0.5909, 0.8125, 0.5909, 0.8125, 0.5455, 0.8437, 0.5909, 0.8438, 0.6364, 0.8125, 0.6364, 0.8125, 0.5909, 0.8438, 0.6364, 0.8438, 0.6818, 0.8125, 0.6818, 0.8125, 0.6364, 0.8438, 0.6818, 0.8438, 0.7273, 0.8125, 0.7273, 0.8125, 0.6818, 0.8438, 0.7273, 0.8438, 0.7727, 0.8125, 0.7727, 0.8125, 0.7273, 0.8438, 0.7727, 0.8438, 0.8182, 0.8125, 0.8182, 0.8125, 0.7727, 0.8438, 0.8182, 0.8438, 0.8636, 0.8125, 0.8636, 0.8125, 0.8182, 0.8438, 0.8636, 0.8438, 0.9091, 0.8125, 0.9091, 0.8125, 0.8636, 0.8438, 0.9091, 0.8438, 0.9545, 0.8125, 0.9545, 0.8125, 0.9091, 0.875, 0.5, 0.875, 0.5455, 0.8438, 0.5455, 0.8438, 0.5, 0.875, 0.5455, 0.875, 0.5909, 0.8437, 0.5909, 0.8438, 0.5455, 0.875, 0.5909, 0.875, 0.6364, 0.8438, 0.6364, 0.8437, 0.5909, 0.875, 0.6364, 0.875, 0.6818, 0.8438, 0.6818, 0.8438, 0.6364, 0.875, 0.6818, 0.875, 0.7273, 0.8438, 0.7273, 0.8438, 0.6818, 0.875, 0.7273, 0.875, 0.7727, 0.8438, 0.7727, 0.8438, 0.7273, 0.875, 0.7727, 0.875, 0.8182, 0.8438, 0.8182, 0.8438, 0.7727, 0.875, 0.8182, 0.875, 0.8636, 0.8438, 0.8636, 0.8438, 0.8182, 0.875, 0.8636, 0.875, 0.9091, 0.8438, 0.9091, 0.8438, 0.8636, 0.875, 0.9091, 0.875, 0.9545, 0.8438, 0.9545, 0.8438, 0.9091, 0.9062, 0.5, 0.9062, 0.5455, 0.875, 0.5455, 0.875, 0.5, 0.9062, 0.5455, 0.9062, 0.5909, 0.875, 0.5909, 0.875, 0.5455, 0.9062, 0.5909, 0.9063, 0.6364, 0.875, 0.6364, 0.875, 0.5909, 0.9063, 0.6364, 0.9062, 0.6818, 0.875, 0.6818, 0.875, 0.6364, 0.9062, 0.6818, 0.9062, 0.7273, 0.875, 0.7273, 0.875, 0.6818, 0.9062, 0.7273, 0.9062, 0.7727, 0.875, 0.7727, 0.875, 0.7273, 0.9062, 0.7727, 0.9062, 0.8182, 0.875, 0.8182, 0.875, 0.7727, 0.9062, 0.8182, 0.9062, 0.8636, 0.875, 0.8636, 0.875, 0.8182, 0.9062, 0.8636, 0.9062, 0.9091, 0.875, 0.9091, 0.875, 0.8636, 0.9062, 0.9091, 0.9062, 0.9545, 0.875, 0.9545, 0.875, 0.9091, 0.9375, 0.5, 0.9375, 0.5455, 0.9062, 0.5455, 0.9062, 0.5, 0.9375, 0.5455, 0.9375, 0.5909, 0.9062, 0.5909, 0.9062, 0.5455, 0.9375, 0.5909, 0.9375, 0.6364, 0.9063, 0.6364, 0.9062, 0.5909, 0.9375, 0.6364, 0.9375, 0.6818, 0.9062, 0.6818, 0.9063, 0.6364, 0.9375, 0.6818, 0.9375, 0.7273, 0.9062, 0.7273, 0.9062, 0.6818, 0.9375, 0.7273, 0.9375, 0.7727, 0.9062, 0.7727, 0.9062, 0.7273, 0.9375, 0.7727, 0.9375, 0.8182, 0.9062, 0.8182, 0.9062, 0.7727, 0.9375, 0.8182, 0.9375, 0.8636, 0.9062, 0.8636, 0.9062, 0.8182, 0.9375, 0.8636, 0.9375, 0.9091, 0.9062, 0.9091, 0.9062, 0.8636, 0.9375, 0.9091, 0.9375, 0.9545, 0.9062, 0.9545, 0.9062, 0.9091, 0.9688, 0.5, 0.9687, 0.5455, 0.9375, 0.5455, 0.9375, 0.5, 0.9687, 0.5455, 0.9688, 0.5909, 0.9375, 0.5909, 0.9375, 0.5455, 0.9688, 0.5909, 0.9688, 0.6364, 0.9375, 0.6364, 0.9375, 0.5909, 0.9688, 0.6364, 0.9688, 0.6818, 0.9375, 0.6818, 0.9375, 0.6364, 0.9688, 0.6818, 0.9688, 0.7273, 0.9375, 0.7273, 0.9375, 0.6818, 0.9688, 0.7273, 0.9687, 0.7727, 0.9375, 0.7727, 0.9375, 0.7273, 0.9687, 0.7727, 0.9688, 0.8182, 0.9375, 0.8182, 0.9375, 0.7727, 0.9688, 0.8182, 0.9687, 0.8636, 0.9375, 0.8636, 0.9375, 0.8182, 0.9687, 0.8636, 0.9687, 0.9091, 0.9375, 0.9091, 0.9375, 0.8636, 0.9687, 0.9091, 0.9687, 0.9545, 0.9375, 0.9545, 0.9375, 0.9091, 1.0, 0.5, 1.0, 0.5455, 0.9687, 0.5455, 0.9688, 0.5, 1.0, 0.5455, 1.0, 0.5909, 0.9688, 0.5909, 0.9687, 0.5455, 1.0, 0.5909, 1.0, 0.6364, 0.9688, 0.6364, 0.9688, 0.5909, 1.0, 0.6364, 1.0, 0.6818, 0.9688, 0.6818, 0.9688, 0.6364, 1.0, 0.6818, 1.0, 0.7273, 0.9688, 0.7273, 0.9688, 0.6818, 1.0, 0.7273, 1.0, 0.7727, 0.9687, 0.7727, 0.9688, 0.7273, 1.0, 0.7727, 1.0, 0.8182, 0.9688, 0.8182, 0.9687, 0.7727, 1.0, 0.8182, 1.0, 0.8636, 0.9687, 0.8636, 0.9688, 0.8182, 1.0, 0.8636, 1.0, 0.9091, 0.9687, 0.9091, 0.9687, 0.8636, 1.0, 0.9091, 1.0, 0.9545, 0.9687, 0.9545, 0.9687, 0.9091])
me_cylinder.use_remesh_fix_poles = True
me_cylinder.use_remesh_preserve_attributes = False
me_cylinder.use_mirror_vertex_groups = False
me_cylinder.update()

# ---- objects
ob_cylinder = bpy.data.objects.new('Cylinder', me_cylinder)

# ---- transforms, parenting, visibility, modifiers, constraints
ob_cylinder.location = (0.0, 0.0, 0.0)
ob_cylinder.lineart.crease_threshold = 0.0

# ---- collection membership
col_collection.objects.link(ob_cylinder)

# ---- scene / render settings (as saved in the file)
scene.frame_start = 1; scene.frame_end = 250; scene.frame_set(1)
scene.render.engine = 'BLENDER_EEVEE_NEXT'
scene.cycles.use_denoising = False
scene.cycles.samples = 128
scene.cycles.sampling_pattern = 'TABULATED_SOBOL'
scene.cycles.use_adaptive_sampling = False
scene.cycles.use_light_tree = False
scene.view_settings.view_transform = 'Filmic'
bpy.context.view_layer.update()

# ---- added for rendering (the .blend has no active camera and no usable light): camera, sun
cam_auto = bpy.data.cameras.new('AutoCamera')
cam_auto.lens = 50.0
cam_auto.sensor_width = 36.0
cam_auto.clip_end = 1000.0
ob_auto_camera = bpy.data.objects.new('AutoCamera', cam_auto)
scene.collection.objects.link(ob_auto_camera)
ob_auto_camera.location = (3.20507, -3.84609, 2.56406)
ob_auto_camera.rotation_euler = (1.09748, -7.21219e-08, 0.694738)
scene.camera = ob_auto_camera
light_auto_sun = bpy.data.lights.new('AutoSun', 'SUN')
light_auto_sun.energy = 3.0
light_auto_sun.angle = 0.0523599
ob_auto_sun = bpy.data.objects.new('AutoSun', light_auto_sun)
scene.collection.objects.link(ob_auto_sun)
ob_auto_sun.rotation_euler = (0.872665, 0.174533, 0.523599)
bpy.context.view_layer.update()
